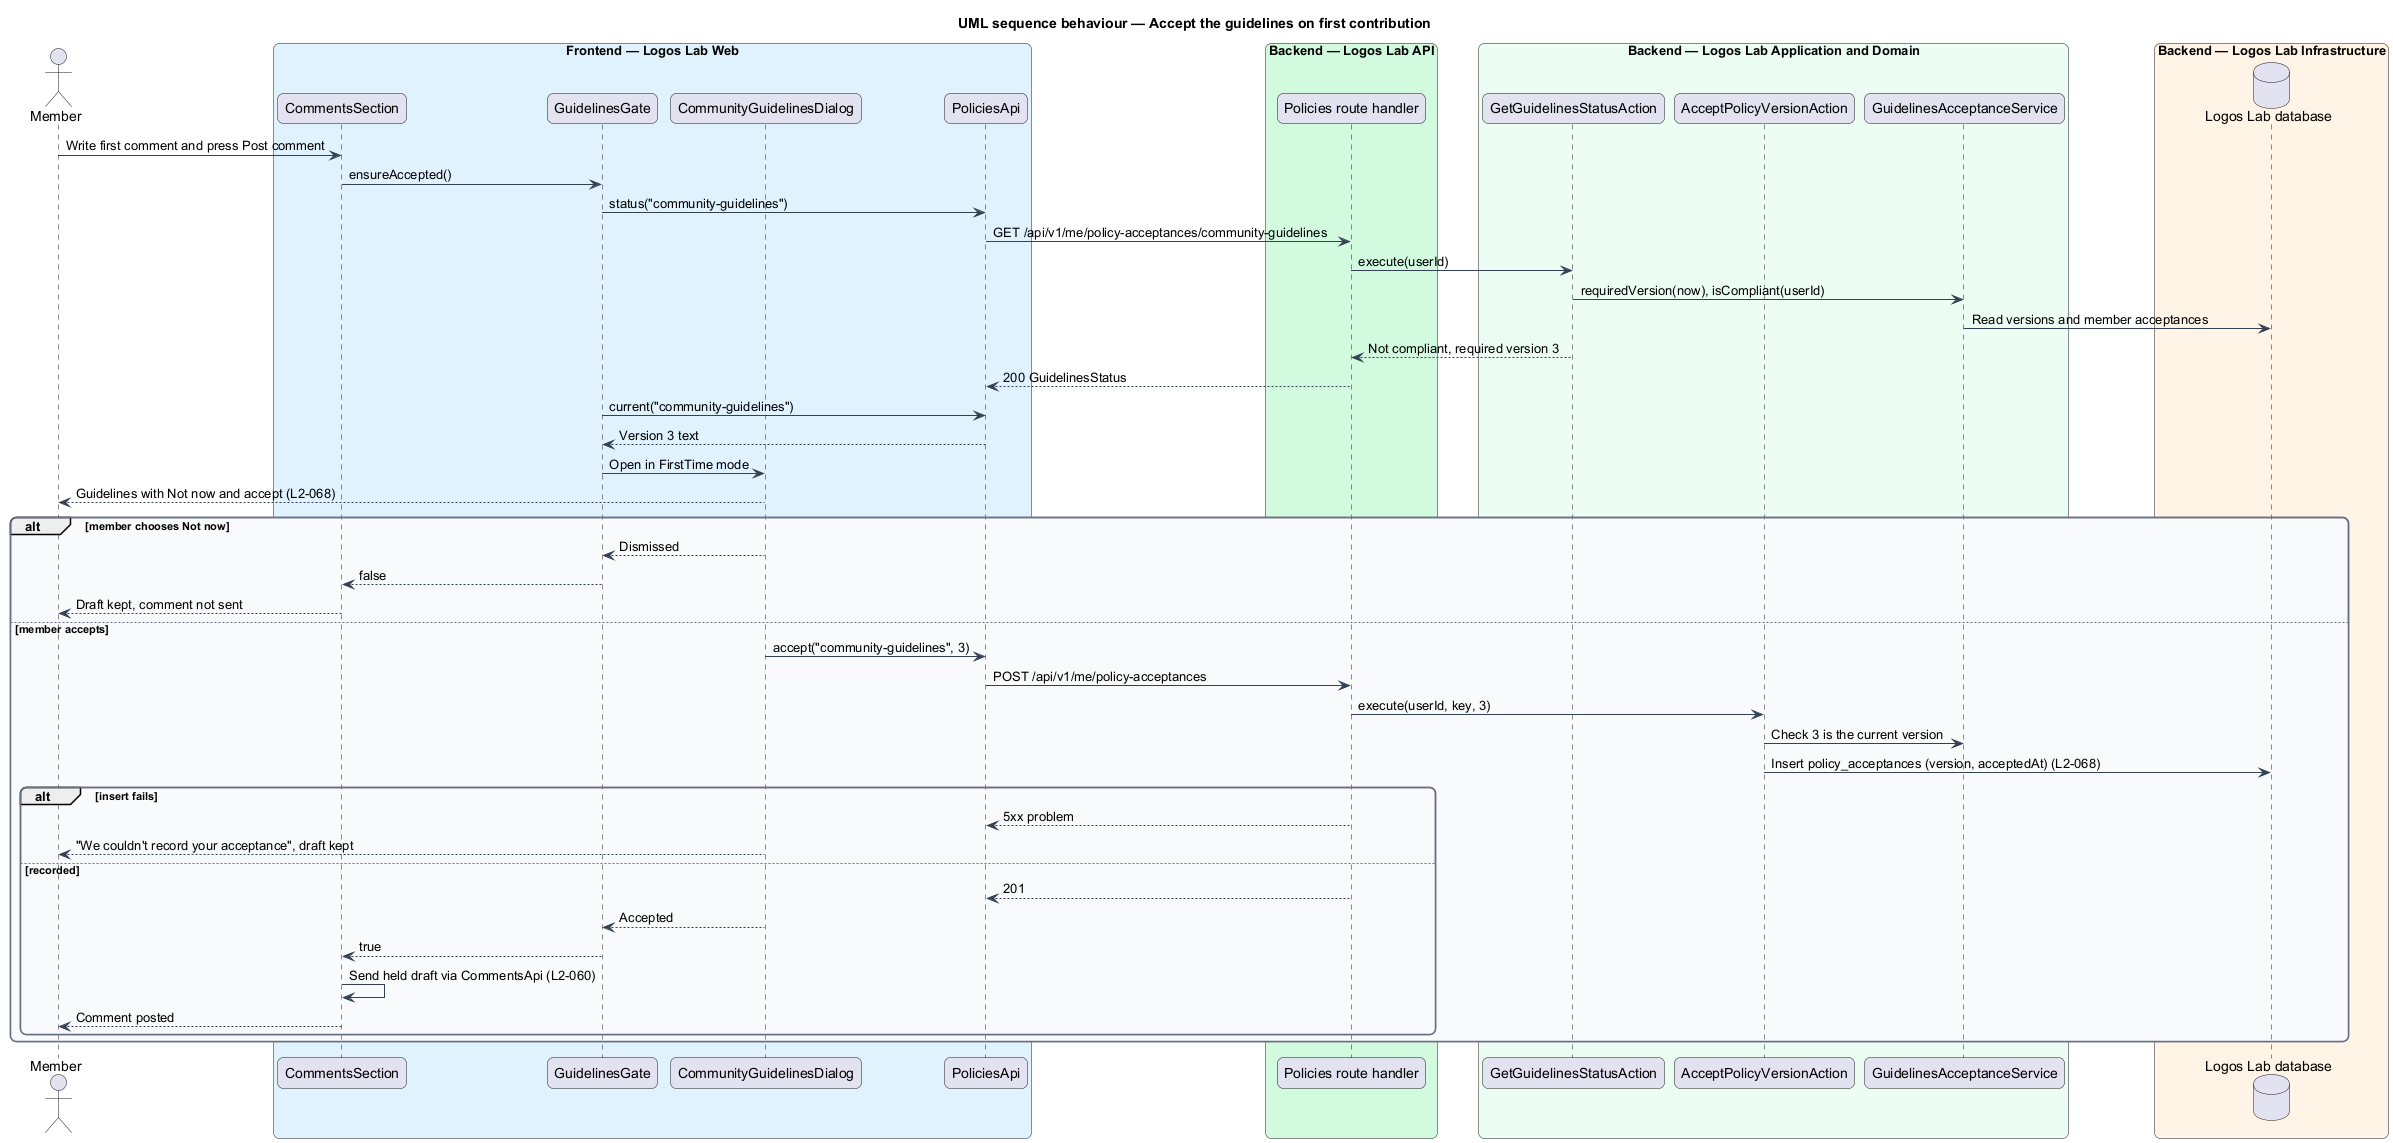

The diagram above was rendered by PlantUML. Its source (embedded in the PNG):
@startuml
title UML sequence behaviour — Accept the guidelines on first contribution
skinparam backgroundColor #FFFFFF
skinparam shadowing false
skinparam roundcorner 12
skinparam defaultFontName Arial
skinparam ArrowColor #344054
skinparam rectangle {
  BorderColor #344054
  FontColor #101828
}
skinparam package {
  BorderColor #667085
  FontColor #101828
  BackgroundColor #F9FAFB
}
actor "Member" as actor
box "Frontend — Logos Lab Web" #E0F2FE
  participant "CommentsSection" as page
  participant "GuidelinesGate" as gate
  participant "CommunityGuidelinesDialog" as dialog
  participant "PoliciesApi" as client
end box
box "Backend — Logos Lab API" #D1FADF
  participant "Policies route handler" as route
end box
box "Backend — Logos Lab Application and Domain" #ECFDF3
  participant "GetGuidelinesStatusAction" as status
  participant "AcceptPolicyVersionAction" as accept
  participant "GuidelinesAcceptanceService" as service
end box
box "Backend — Logos Lab Infrastructure" #FFF4E5
  database "Logos Lab database" as db
end box
actor -> page : Write first comment and press Post comment
page -> gate : ensureAccepted()
gate -> client : status("community-guidelines")
client -> route : GET /api/v1/me/policy-acceptances/community-guidelines
route -> status : execute(userId)
status -> service : requiredVersion(now), isCompliant(userId)
service -> db : Read versions and member acceptances
status --> route : Not compliant, required version 3
route --> client : 200 GuidelinesStatus
gate -> client : current("community-guidelines")
client --> gate : Version 3 text
gate -> dialog : Open in FirstTime mode
dialog --> actor : Guidelines with Not now and accept (L2-068)
alt member chooses Not now
  dialog --> gate : Dismissed
  gate --> page : false
  page --> actor : Draft kept, comment not sent
else member accepts
  dialog -> client : accept("community-guidelines", 3)
  client -> route : POST /api/v1/me/policy-acceptances
  route -> accept : execute(userId, key, 3)
  accept -> service : Check 3 is the current version
  accept -> db : Insert policy_acceptances (version, acceptedAt) (L2-068)
  alt insert fails
    route --> client : 5xx problem
    dialog --> actor : "We couldn't record your acceptance", draft kept
  else recorded
    route --> client : 201
    dialog --> gate : Accepted
    gate --> page : true
    page -> page : Send held draft via CommentsApi (L2-060)
    page --> actor : Comment posted
  end
end
@enduml